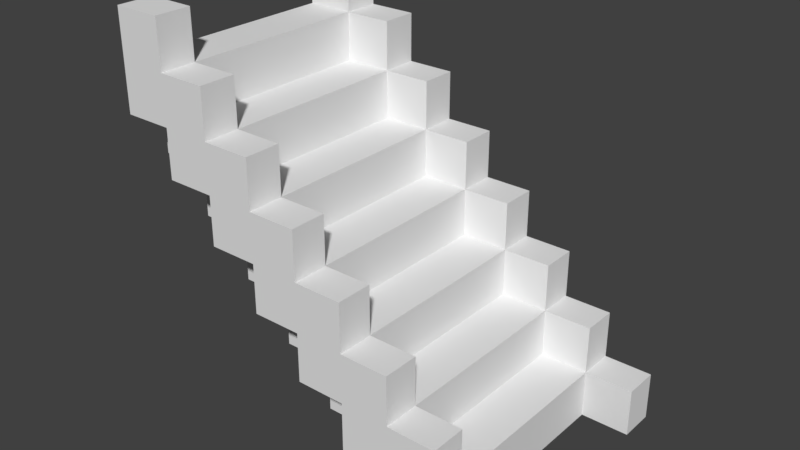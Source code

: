 # Source: path6.blend  (saved by Blender 2.79.0; exported with 4.5.12 LTS)
import bpy
from mathutils import Matrix  # noqa: F401  (used for matrix-valued properties, if any)

bpy.ops.wm.read_factory_settings(use_empty=True)
scene = bpy.context.scene
scene.name = 'Scene'

# ---- collections
col_collection_1 = bpy.data.collections.new('Collection 1'); scene.collection.children.link(col_collection_1)

# ---- materials (node trees are filled in below, after node groups)
mat_material = bpy.data.materials.new('Material')
mat_material.alpha_threshold = 0.0
mat_material.use_transparent_shadow = False
mat_material.roughness = 0.5
mat_material.line_color = (0.0, 0.0, 0.0, 1.0)

# ---- material node trees

# ---- world
world_world = bpy.data.worlds.new('World'); scene.world = world_world
world_world.color = (0.05088, 0.05088, 0.05088)
world_world.use_sun_shadow = False
world_world.sun_shadow_jitter_overblur = 0.0
world_world.cycles.sampling_method = 'MANUAL'

# ---- meshes
me_cube = bpy.data.meshes.new('Cube')
me_cube.from_pydata([(2.0, -2.0, -4.0), (2.0, 2.0, -4.0), (2.0, -2.0, -3.0), (2.0, 2.0, -3.0), (2.0, 2.74, -4.0), (2.0, 2.74, -3.0), (3.0, -2.0, -3.0), (3.0, -2.0, -4.0), (2.0, -2.75, -4.0), (3.0, 2.74, -4.0), (3.0, 2.0, -4.0), (4.0, -2.0, -4.0), (4.0, 2.0, -3.0), (1.0, -2.0, -4.0), (1.0, 2.0, -4.0), (1.0, -2.0, -3.0), (1.0, 2.0, -3.0), (2.0, -2.0, -2.0), (4.0, 2.0, -4.0), (1.0, -2.0, -2.0), (1.0, 2.0, -2.0), (2.384e-06, -2.0, -3.0), (3.338e-06, 2.0, -3.0), (1.431e-06, -2.0, -2.0), (2.384e-06, 2.0, -2.0), (1.0, -2.0, -1.0), (1.0, 2.0, -1.0), (4.768e-07, -2.0, -1.0), (1.431e-06, 2.0, -1.0), (-1.0, -2.0, -2.0), (-1.0, 2.0, -2.0), (-1.0, -2.0, -1.0), (-1.0, 2.0, -1.0), (-4.768e-07, -2.0, 9.537e-07), (-1.0, -2.0, 0.0), (-1.0, 2.0, 0.0), (-2.0, -2.0, -1.0), (-2.0, 2.0, -1.0), (-2.0, -2.0, -9.537e-07), (-2.0, 2.0, -9.537e-07), (-2.0, -2.0, 1.0), (-2.0, 2.0, 1.0), (-3.0, -2.0, -1.907e-06), (-3.0, 2.0, -1.907e-06), (-3.0, -2.0, 1.0), (-3.0, 2.0, 1.0), (-2.0, -2.0, 2.0), (-3.0, -2.0, 2.0), (-3.0, 2.0, 2.0), (-4.0, -2.0, 1.0), (-4.0, 2.0, 1.0), (-4.0, -2.0, 2.0), (-4.0, 2.0, 2.0), (-3.0, -2.0, 3.0), (-4.0, -2.0, 3.0), (-4.0, 2.0, 3.0), (2.0, 2.75, -3.0), (1.0, 2.75, -3.0), (1.0, -2.75, -3.0), (2.0, -2.75, -3.0), (2.0, 2.75, -2.0), (1.0, 2.75, -2.0), (1.0, -2.75, -2.0), (2.0, -2.75, -2.0), (2.384e-06, 2.75, -2.0), (1.431e-06, -2.75, -2.0), (1.431e-06, 2.75, -1.0), (4.768e-07, -2.75, -1.0), (-1.0, 2.75, -1.0), (-1.0, -2.75, -1.0), (4.768e-07, 2.75, 9.537e-07), (-1.0, 2.75, 0.0), (-1.0, -2.75, 0.0), (-2.0, -2.75, -9.537e-07), (-2.0, 2.75, -9.537e-07), (-2.0, -2.75, 1.0), (-2.0, 2.75, 1.0), (-3.0, -2.75, 1.0), (-3.0, 2.75, 1.0), (-3.0, -2.75, 2.0), (-3.0, 2.75, 2.0), (-2.0, 2.75, 2.0), (-4.0, -2.75, 2.0), (-4.0, 2.75, 2.0), (-3.0, -2.75, 3.0), (-4.0, -2.75, 3.0), (-4.0, 2.75, 3.0), (-3.0, 2.75, 3.0), (2.0, 2.0, -1.0), (2.0, -2.0, -1.0), (4.768e-07, 2.0, 9.537e-07), (1.0, 2.0, 1.907e-06), (1.0, -2.0, 1.907e-06), (-4.768e-07, 2.0, 1.0), (-1.0, 2.0, 1.0), (-1.0, -2.0, 1.0), (-1.431e-06, -2.0, 1.0), (-1.0, -2.0, 2.0), (-1.0, 2.0, 2.0), (-2.0, 2.0, 2.0), (-2.0, -2.0, 3.0), (-3.0, 2.0, 3.0), (-2.0, 2.0, 3.0), (-3.0, -2.0, 4.0), (-4.0, -2.0, 4.0), (-4.0, 2.0, 4.0), (-3.0, 2.0, 4.0), (2.0, 2.75, -1.0), (1.0, 2.75, -1.0), (1.0, -2.75, -1.0), (2.0, -2.75, -1.0), (1.0, 2.75, 1.907e-06), (1.0, -2.75, 1.907e-06), (-4.768e-07, -2.75, 9.537e-07), (-4.768e-07, 2.75, 1.0), (-1.0, 2.75, 1.0), (-1.0, -2.75, 1.0), (-1.431e-06, -2.75, 1.0), (-1.0, -2.75, 2.0), (-2.0, -2.75, 2.0), (-1.0, 2.75, 2.0), (-2.0, -2.75, 3.0), (-2.0, 2.75, 3.0), (-3.0, -2.75, 4.0), (-4.0, -2.75, 4.0), (-4.0, 2.75, 4.0), (-3.0, 2.75, 4.0), (3.0, 2.0, -3.0), (3.0, 2.74, -3.0), (3.0, -2.75, -4.0), (3.0, -2.75, -3.0), (2.0, 2.74, -2.0), (2.0, 2.0, -2.0), (3.0, 2.74, -2.0), (3.0, 2.0, -2.0), (4.0, 2.74, -3.0), (4.0, 2.74, -4.0), (3.0, -2.0, -2.0), (3.0, -2.75, -2.0), (4.0, -2.0, -3.0), (4.0, -2.75, -4.0), (4.0, -2.75, -3.0)], [], [(44, 40, 75, 77), (128, 127, 12, 135), (8, 129, 130, 59), (3, 5, 131, 132), (0, 7, 129, 8), (139, 141, 140, 11), (13, 15, 16, 14), (0, 2, 15, 13), (3, 1, 14, 16), (1, 0, 13, 14), (17, 132, 20, 19), (2, 3, 132, 17), (16, 15, 21, 22), (119, 46, 100, 121), (22, 21, 23, 24), (20, 16, 22, 24), (15, 19, 23, 21), (27, 23, 65, 67), (25, 26, 28, 27), (27, 28, 90, 33), (115, 76, 81, 120), (19, 20, 26, 25), (30, 29, 31, 32), (28, 24, 30, 32), (24, 23, 29, 30), (23, 27, 31, 29), (33, 90, 35, 34), (16, 20, 61, 57), (19, 25, 109, 62), (31, 34, 38, 36), (37, 36, 38, 39), (39, 38, 42, 43), (35, 32, 37, 39), (32, 31, 36, 37), (95, 94, 41, 40), (47, 53, 84, 79), (34, 35, 94, 95), (56, 5, 3, 16, 57), (43, 42, 44, 45), (38, 40, 44, 42), (41, 39, 43, 45), (35, 39, 74, 71), (46, 99, 48, 47), (44, 47, 51, 49), (35, 90, 93, 94), (40, 41, 99, 46), (50, 49, 51, 52), (45, 44, 49, 50), (48, 45, 50, 52), (54, 51, 82, 85), (53, 101, 55, 54), (52, 51, 54, 55), (47, 48, 101, 53), (19, 15, 58, 62), (58, 59, 63, 62), (56, 57, 61, 60), (65, 62, 109, 67), (61, 64, 66, 108), (66, 68, 71, 70), (69, 67, 113, 72), (71, 74, 76, 115), (73, 72, 116, 75), (76, 78, 80, 81), (77, 75, 119, 79), (80, 83, 86, 87), (82, 79, 84, 85), (24, 28, 66, 64), (51, 47, 79, 82), (90, 28, 66, 70), (41, 45, 78, 76), (9, 10, 1, 4), (26, 20, 61, 108), (109, 25, 92, 112), (27, 33, 113, 67), (15, 2, 59, 58), (75, 116, 118, 119), (32, 35, 71, 68), (40, 38, 73, 75), (48, 52, 83, 80), (34, 31, 69, 72), (40, 75, 119, 46), (39, 41, 76, 74), (80, 48, 101, 87), (20, 24, 64, 61), (45, 48, 80, 78), (28, 32, 68, 66), (23, 19, 62, 65), (99, 41, 76, 81), (25, 27, 33, 92), (31, 27, 67, 69), (113, 33, 96, 117), (47, 44, 77, 79), (67, 109, 112, 113), (52, 55, 86, 83), (38, 34, 72, 73), (2, 17, 63, 59), (54, 85, 124, 104), (96, 95, 116, 117), (94, 93, 114, 115), (92, 33, 113, 112), (97, 46, 119, 118), (99, 98, 120, 81), (100, 53, 84, 121), (101, 102, 122, 87), (103, 104, 124, 123), (26, 88, 107, 108), (105, 106, 126, 125), (89, 25, 109, 110), (90, 91, 111, 70), (33, 34, 95, 96), (71, 35, 94, 115), (99, 81, 122, 102), (85, 84, 123, 124), (60, 61, 108, 107), (95, 40, 46, 97), (101, 87, 126, 106), (87, 86, 125, 126), (62, 63, 110, 109), (41, 94, 98, 99), (132, 60, 107, 88), (86, 55, 105, 125), (84, 53, 103, 123), (63, 17, 89, 110), (70, 71, 115, 114), (46, 47, 53, 100), (26, 108, 111, 91), (72, 113, 117, 116), (48, 99, 102, 101), (116, 95, 97, 118), (79, 119, 121, 84), (53, 54, 104, 103), (20, 132, 88, 26), (94, 115, 120, 98), (81, 80, 87, 122), (90, 70, 114, 93), (55, 101, 106, 105), (17, 19, 25, 89), (108, 66, 70, 111), (34, 72, 116, 95), (28, 26, 91, 90), (6, 130, 141, 139), (6, 7, 10, 127), (0, 1, 10, 7), (5, 128, 9, 4), (3, 2, 6, 127), (130, 138, 63, 59), (132, 134, 133, 131), (5, 131, 133, 128), (128, 133, 134, 127), (127, 134, 132, 3), (63, 138, 137, 17), (6, 137, 138, 130), (2, 17, 137, 6), (18, 136, 135, 12), (9, 128, 135, 136), (7, 6, 139, 11), (127, 10, 18, 12), (130, 129, 140, 141), (129, 7, 11, 140), (10, 9, 136, 18), (0, 8, 59, 2), (3, 5, 4, 1)])
_uv = me_cube.uv_layers.new(name='UVMap')
_uv.uv.foreach_set('vector', [0.08827, 0.8845, 0.08827, 0.9422, 0.04414, 0.9422, 0.04414, 0.8845, 0.7487, 0.9957, 0.7052, 0.9957, 0.7052, 0.938, 0.7487, 0.938, 0.1248, 0.5718, 0.08323, 0.6126, 0.04161, 0.5718, 0.08323, 0.5309, 0.5439, 0.3598, 0.5439, 0.3171, 0.6028, 0.3171, 0.6028, 0.3598, 0.4851, 0.2738, 0.5439, 0.2738, 0.5439, 0.3171, 0.4851, 0.3171, 0.8382, 0.9241, 0.8823, 0.9241, 0.8823, 0.9819, 0.8382, 0.9819, 0.3674, 0.8664, 0.3085, 0.8664, 0.3085, 0.6353, 0.3674, 0.6353, 0.1837, 0.8775, 0.1837, 0.8197, 0.2425, 0.8197, 0.2425, 0.8775, 0.7205, 0.8225, 0.7793, 0.8225, 0.7793, 0.8802, 0.7205, 0.8802, 0.4851, 0.04274, 0.4851, 0.2738, 0.4262, 0.2738, 0.4262, 0.04274, 0.0, 0.8845, 0.0, 0.6535, 0.05885, 0.6535, 0.05885, 0.8845, 0.5439, 0.5909, 0.5439, 0.3598, 0.6028, 0.3598, 0.6028, 0.5909, 0.6028, 0.8652, 0.6028, 0.6342, 0.6616, 0.6342, 0.6616, 0.8652, 0.9412, 0.7509, 0.9853, 0.7509, 0.9853, 0.8086, 0.9412, 0.8086, 0.7793, 0.0, 0.7793, 0.231, 0.7205, 0.231, 0.7205, 0.0, 0.897, 0.05776, 0.897, 1.377e-08, 0.9559, 0.0, 0.9559, 0.05776, 0.8382, 0.8086, 0.8382, 0.7508, 0.897, 0.7508, 0.897, 0.8086, 0.9853, 0.8664, 0.9853, 0.9241, 0.9412, 0.9241, 0.9412, 0.8664, 0.2497, 0.8664, 0.2497, 0.6353, 0.3085, 0.6353, 0.3085, 0.8664, 0.5439, 0.3604, 0.5439, 0.5914, 0.4851, 0.5914, 0.4851, 0.3604, 0.1665, 0.2859, 0.2081, 0.3267, 0.1665, 0.3676, 0.1248, 0.3267, 0.3674, 0.361, 0.3674, 0.592, 0.3085, 0.592, 0.3085, 0.361, 0.8382, 0.231, 0.8382, 0.4621, 0.7793, 0.4621, 0.7793, 0.231, 0.897, 0.05776, 0.9559, 0.05776, 0.9559, 0.1155, 0.897, 0.1155, 0.1177, 0.6535, 0.1177, 0.8845, 0.05885, 0.8845, 0.05885, 0.6535, 0.9559, 0.231, 0.897, 0.231, 0.897, 0.1733, 0.9559, 0.1733, 0.8382, 0.231, 0.8382, 0.0, 0.897, 0.0, 0.897, 0.231, 0.897, 0.6353, 0.897, 0.5776, 0.9412, 0.5776, 0.9412, 0.6353, 0.3674, 0.361, 0.3085, 0.361, 0.3085, 0.3177, 0.3674, 0.3177, 0.7205, 0.8802, 0.6616, 0.8802, 0.6616, 0.8225, 0.7205, 0.8225, 0.8382, 0.4621, 0.8382, 0.6931, 0.7793, 0.6931, 0.7793, 0.4621, 0.8382, 1.377e-08, 0.8382, 0.231, 0.7793, 0.231, 0.7793, 0.0, 0.897, 0.3465, 0.897, 0.2888, 0.9559, 0.2888, 0.9559, 0.3465, 0.897, 0.231, 0.897, 0.4621, 0.8382, 0.4621, 0.8382, 0.231, 0.8382, 0.6931, 0.8382, 0.4621, 0.897, 0.4621, 0.897, 0.6931, 0.7205, 0.04332, 0.6616, 0.04332, 0.6616, 1.377e-08, 0.7205, 0.0, 0.2425, 0.5309, 0.2425, 0.762, 0.1837, 0.762, 0.1837, 0.5309, 0.897, 0.6931, 0.8976, 0.6931, 0.9412, 0.6931, 0.9412, 0.7509, 0.897, 0.7509, 0.5439, 0.8652, 0.5439, 0.6342, 0.6028, 0.6342, 0.6028, 0.8652, 0.3674, 0.9241, 0.3085, 0.9241, 0.3085, 0.8664, 0.3674, 0.8664, 0.1837, 0.8775, 0.2425, 0.8775, 0.2425, 0.9352, 0.1837, 0.9352, 1.0, 0.2888, 1.0, 0.3465, 0.9559, 0.3465, 0.9559, 0.2888, 0.7793, 0.9241, 0.7793, 0.6931, 0.8382, 0.6931, 0.8382, 0.9241, 0.2425, 0.762, 0.2425, 0.8197, 0.1837, 0.8197, 0.1837, 0.762, 0.4262, 0.9241, 0.3674, 0.9241, 0.3674, 0.8664, 0.4262, 0.8664, 0.7793, 0.3171, 0.7793, 0.5481, 0.7205, 0.5481, 0.7205, 0.3171, 0.4262, 0.04332, 0.4262, 0.2743, 0.3674, 0.2743, 0.3674, 0.04332, 0.4262, 0.6353, 0.4262, 0.8664, 0.3674, 0.8664, 0.3674, 0.6353, 0.8382, 0.8664, 0.897, 0.8664, 0.897, 0.9241, 0.8382, 0.9241, 0.3085, 0.2743, 0.3674, 0.2743, 0.3674, 0.3177, 0.3085, 0.3177, 0.7205, 0.8225, 0.7205, 0.5914, 0.7793, 0.5914, 0.7793, 0.8225, 0.3674, 0.04332, 0.3674, 0.2743, 0.3085, 0.2743, 0.3085, 0.04332, 0.7205, 0.04332, 0.7205, 0.2743, 0.6616, 0.2743, 0.6616, 0.04332, 1.0, 0.1155, 1.0, 0.1733, 0.9559, 0.1733, 0.9559, 0.1155, 0.1248, 0.4901, 0.08323, 0.5309, 0.04161, 0.4901, 0.08323, 0.4492, 0.2081, 0.0, 0.2497, 0.04084, 0.2081, 0.08168, 0.1665, 0.04084, 0.1248, 0.4084, 0.08323, 0.4492, 0.04161, 0.4084, 0.08323, 0.3676, 0.2081, 0.08168, 0.2497, 0.1225, 0.2081, 0.1634, 0.1665, 0.1225, 0.2081, 0.1634, 0.2497, 0.2042, 0.2081, 0.245, 0.1665, 0.2042, 0.1248, 0.3267, 0.08323, 0.3676, 0.04161, 0.3267, 0.08323, 0.2859, 0.2081, 0.245, 0.2497, 0.2859, 0.2081, 0.3267, 0.1665, 0.2859, 0.1248, 0.245, 0.08323, 0.2859, 0.04161, 0.245, 0.08323, 0.2042, 0.2081, 0.3267, 0.2497, 0.3676, 0.2081, 0.4084, 0.1665, 0.3676, 0.1248, 0.1634, 0.08323, 0.2042, 0.04161, 0.1634, 0.08323, 0.1225, 0.2081, 0.4084, 0.2497, 0.4492, 0.2081, 0.4901, 0.1665, 0.4492, 0.1248, 0.08168, 0.08323, 0.1225, 0.04161, 0.08168, 0.08323, 0.04084, 0.3527, 0.9819, 0.3527, 0.9241, 0.3968, 0.9241, 0.3968, 0.9819, 0.8235, 0.9241, 0.8235, 0.9819, 0.7793, 0.9819, 0.7793, 0.9241, 0.4851, 0.5914, 0.5439, 0.5914, 0.5439, 0.6348, 0.4851, 0.6348, 0.9412, 0.4621, 0.9412, 0.5198, 0.897, 0.5198, 0.897, 0.4621, 0.5439, 2.754e-08, 0.5439, 0.04274, 0.4851, 0.04274, 0.4851, 2.754e-08, 0.3085, 0.592, 0.3674, 0.592, 0.3674, 0.6353, 0.3085, 0.6353, 0.3085, 0.3177, 0.3085, 0.361, 0.2497, 0.361, 0.2497, 0.3177, 0.5439, 0.3604, 0.4851, 0.3604, 0.4851, 0.3171, 0.5439, 0.3171, 0.9853, 0.8086, 0.9853, 0.8664, 0.9412, 0.8664, 0.9412, 0.8086, 0.08323, 0.2042, 0.04161, 0.245, 1.052e-07, 0.2042, 0.04161, 0.1634, 0.5145, 0.7503, 0.5145, 0.808, 0.4704, 0.808, 0.4704, 0.7503, 0.3674, 0.4909, 0.3674, 0.4332, 0.4115, 0.4332, 0.4115, 0.4909, 0.897, 0.9819, 0.897, 0.9241, 0.9412, 0.9241, 0.9412, 0.9819, 0.4262, 0.808, 0.4262, 0.7503, 0.4704, 0.7503, 0.4704, 0.808, 0.3674, 0.4909, 0.4115, 0.4909, 0.4115, 0.5487, 0.3674, 0.5487, 0.9853, 0.9241, 0.9853, 0.9819, 0.9412, 0.9819, 0.9412, 0.9241, 0.3674, 0.3754, 0.4115, 0.3754, 0.4115, 0.4332, 0.3674, 0.4332, 0.9412, 0.5198, 0.9412, 0.4621, 0.9853, 0.4621, 0.9853, 0.5198, 0.4115, 0.3177, 0.4115, 0.3754, 0.3674, 0.3754, 0.3674, 0.3177, 0.2938, 0.9241, 0.2938, 0.9819, 0.2497, 0.9819, 0.2497, 0.9241, 0.9412, 0.8086, 0.9412, 0.8664, 0.897, 0.8664, 0.897, 0.8086, 0.7205, 0.5481, 0.7793, 0.5481, 0.7793, 0.5914, 0.7205, 0.5914, 0.5439, 0.8658, 0.5439, 0.9235, 0.4851, 0.9235, 0.4851, 0.8658, 0.9853, 0.6931, 0.9853, 0.7509, 0.9412, 0.7509, 0.9412, 0.6931, 0.4851, 0.3171, 0.4851, 0.3604, 0.4262, 0.3604, 0.4262, 0.3171, 1.0, 0.1733, 1.0, 0.231, 0.9559, 0.231, 0.9559, 0.1733, 0.08323, 0.3676, 0.04161, 0.4084, 5.963e-08, 0.3676, 0.04161, 0.3267, 0.3674, 0.04332, 0.3085, 0.04332, 0.3085, 1.377e-08, 0.3674, 0.0, 0.9853, 0.5198, 0.9853, 0.5776, 0.9412, 0.5776, 0.9412, 0.5198, 0.5439, 0.5909, 0.6028, 0.5909, 0.6028, 0.6342, 0.5439, 0.6342, 0.3085, 0.2743, 0.3085, 0.3177, 0.2497, 0.3177, 0.2497, 0.2743, 0.4704, 0.9235, 0.4704, 0.9813, 0.4262, 0.9813, 0.4262, 0.9235, 0.9559, 0.2888, 0.9559, 0.231, 1.0, 0.231, 1.0, 0.2888, 0.6322, 0.923, 0.6322, 0.9807, 0.5881, 0.9807, 0.5881, 0.923, 0.9412, 0.6353, 0.9412, 0.6931, 0.897, 0.6931, 0.897, 0.6353, 0.9853, 0.6353, 0.9853, 0.6931, 0.9412, 0.6931, 0.9412, 0.6353, 0.897, 0.9241, 0.897, 0.8664, 0.9412, 0.8664, 0.9412, 0.9241, 0.9412, 0.5198, 0.9412, 0.5776, 0.897, 0.5776, 0.897, 0.5198, 0.9853, 0.5776, 0.9853, 0.6353, 0.9412, 0.6353, 0.9412, 0.5776, 0.897, 0.4621, 0.897, 0.4043, 0.9412, 0.4043, 0.9412, 0.4621, 0.9412, 0.3465, 0.9412, 0.4043, 0.897, 0.4043, 0.897, 0.3465, 0.5145, 0.9235, 0.5145, 0.9813, 0.4704, 0.9813, 0.4704, 0.9235, 0.04414, 0.8845, 0.04414, 0.9422, 0.0, 0.9422, 0.0, 0.8845, 0.1248, 0.9352, 0.1248, 0.8775, 0.1837, 0.8775, 0.1837, 0.9352, 0.4704, 0.808, 0.5145, 0.808, 0.5145, 0.8658, 0.4704, 0.8658, 0.7205, 0.5481, 0.7205, 0.5914, 0.6616, 0.5914, 0.6616, 0.5481, 0.08323, 0.04084, 0.04161, 0.08168, 1.403e-07, 0.04084, 0.04161, 0.0, 0.1665, 0.04084, 0.2081, 0.08168, 0.1665, 0.1225, 0.1248, 0.08168, 0.897, 0.1155, 0.9559, 0.1155, 0.9559, 0.1733, 0.897, 0.1733, 0.9412, 0.8086, 0.897, 0.8086, 0.897, 0.7509, 0.9412, 0.7509, 0.1665, 0.4492, 0.2081, 0.4901, 0.1665, 0.5309, 0.1248, 0.4901, 0.08323, 0.4492, 0.04161, 0.4901, 4.209e-08, 0.4492, 0.04161, 0.4084, 0.3085, 0.9241, 0.2497, 0.9241, 0.2497, 0.8664, 0.3085, 0.8664, 0.4115, 0.6065, 0.3674, 0.6065, 0.3674, 0.5487, 0.4115, 0.5487, 0.3085, 1.377e-08, 0.3085, 0.04332, 0.2497, 0.04332, 0.2497, 1.377e-08, 0.6616, 1.377e-08, 0.6616, 0.04332, 0.6028, 0.04332, 0.6028, 2.754e-08, 0.6028, 0.6342, 0.6028, 0.5909, 0.6616, 0.5909, 0.6616, 0.6342, 0.1665, 0.2042, 0.2081, 0.245, 0.1665, 0.2859, 0.1248, 0.245, 0.7205, 0.8802, 0.7793, 0.8802, 0.7793, 0.938, 0.7205, 0.938, 0.3085, 0.592, 0.3085, 0.6353, 0.2497, 0.6353, 0.2497, 0.592, 0.08323, 0.2859, 0.04161, 0.3267, 7.366e-08, 0.2859, 0.04161, 0.245, 0.1837, 0.8775, 0.1248, 0.8775, 0.1248, 0.8197, 0.1837, 0.8197, 0.9412, 0.3465, 0.9853, 0.3465, 0.9853, 0.4043, 0.9412, 0.4043, 0.08323, 0.1225, 0.04161, 0.1634, 1.193e-07, 0.1225, 0.04161, 0.08168, 0.897, 0.6931, 0.897, 0.7508, 0.8382, 0.7508, 0.8382, 0.6931, 0.7205, 0.938, 0.6616, 0.938, 0.6616, 0.8802, 0.7205, 0.8802, 0.3527, 0.9819, 0.3085, 0.9819, 0.3085, 0.9241, 0.3527, 0.9241, 0.1665, 0.3676, 0.2081, 0.4084, 0.1665, 0.4492, 0.1248, 0.4084, 0.4851, 0.5914, 0.4851, 0.6348, 0.4262, 0.6348, 0.4262, 0.5914, 0.7793, 0.231, 0.7793, 0.2888, 0.7205, 0.2888, 0.7205, 0.231, 0.4262, 0.9235, 0.4262, 0.8658, 0.4851, 0.8658, 0.4851, 0.9235, 0.1665, 0.1225, 0.2081, 0.1634, 0.1665, 0.2042, 0.1248, 0.1634, 0.4262, 0.808, 0.4704, 0.808, 0.4704, 0.8658, 0.4262, 0.8658, 0.897, 0.8664, 0.8382, 0.8664, 0.8382, 0.8086, 0.897, 0.8086, 1.0, 0.1155, 0.9559, 0.1155, 0.9559, 0.05776, 1.0, 0.05776, 0.1248, 0.5309, 0.1837, 0.5309, 0.1837, 0.762, 0.1248, 0.762, 0.4851, 0.2738, 0.4851, 0.04274, 0.5439, 0.04274, 0.5439, 0.2738, 0.5439, 0.6925, 0.4851, 0.6925, 0.4851, 0.6348, 0.5439, 0.6348, 0.7205, 0.5914, 0.7205, 0.8225, 0.6616, 0.8225, 0.6616, 0.5914, 0.04161, 0.5718, 2.105e-08, 0.5309, 0.04161, 0.4901, 0.08323, 0.5309, 0.0, 1.0, 0.0, 0.9422, 0.04355, 0.9422, 0.04355, 1.0, 0.5439, 0.6925, 0.5439, 0.7503, 0.4851, 0.7503, 0.4851, 0.6925, 0.1684, 0.993, 0.1684, 0.9352, 0.2119, 0.9352, 0.2119, 0.993, 0.5439, 0.923, 0.5439, 0.8652, 0.6028, 0.8652, 0.6028, 0.923, 0.5439, 0.9807, 0.5439, 0.923, 0.5881, 0.923, 0.5881, 0.9807, 0.9559, 0.05776, 0.9559, 6.885e-09, 1.0, 0.0, 1.0, 0.05776, 0.9559, 0.231, 0.9559, 0.2888, 0.897, 0.2888, 0.897, 0.231, 0.1684, 0.993, 0.1248, 0.993, 0.1248, 0.9352, 0.1684, 0.9352, 0.4851, 0.6348, 0.4851, 0.6925, 0.4262, 0.6925, 0.4262, 0.6348, 0.6616, 0.8652, 0.6616, 0.923, 0.6028, 0.923, 0.6028, 0.8652, 0.1837, 0.762, 0.1837, 0.8197, 0.1248, 0.8197, 0.1248, 0.762, 0.04161, 0.5718, 0.08323, 0.6126, 0.04161, 0.6535, 0.0, 0.6126, 0.5439, 0.3171, 0.5439, 0.2738, 0.6028, 0.2738, 0.6028, 0.3171, 0.5439, 0.04274, 0.5439, 2.754e-08, 0.6028, 0.0, 0.6028, 0.04274, 0.9853, 0.4621, 0.9412, 0.4621, 0.9412, 0.4043, 0.9853, 0.4043, 0.7052, 0.9957, 0.6616, 0.9957, 0.6616, 0.938, 0.7052, 0.938])
me_cube.materials.append(mat_material)
me_cube.use_remesh_preserve_volume = False
me_cube.use_remesh_preserve_attributes = False
me_cube.use_mirror_vertex_groups = False
me_cube.update()

# ---- objects
ob_cube = bpy.data.objects.new('Cube', me_cube)

# ---- transforms, parenting, visibility, modifiers, constraints
ob_cube.location = (-12.64, 1.357, 3.5)
ob_cube.lock_rotations_4d = False
ob_cube.empty_display_type = 'ARROWS'
ob_cube.lineart.crease_threshold = 0.0

# ---- collection membership
col_collection_1.objects.link(ob_cube)

# ---- scene / render settings (as saved in the file)
scene.frame_start = 1; scene.frame_end = 250; scene.frame_set(1)
scene.render.engine = 'BLENDER_EEVEE_NEXT'
scene.render.resolution_percentage = 50
scene.render.dither_intensity = 0.0
scene.cycles.use_denoising = False
scene.cycles.samples = 128
scene.cycles.sampling_pattern = 'TABULATED_SOBOL'
scene.cycles.use_adaptive_sampling = False
scene.cycles.use_light_tree = False
scene.cycles.blur_glossy = 0.0
scene.cycles.sample_clamp_indirect = 0.0
scene.view_settings.view_transform = 'Standard'
bpy.context.view_layer.update()

# ---- added for rendering (the .blend has no active camera and no usable light): camera, sun
cam_auto = bpy.data.cameras.new('AutoCamera')
cam_auto.lens = 50.0
cam_auto.sensor_width = 36.0
cam_auto.clip_end = 1000.0
ob_auto_camera = bpy.data.objects.new('AutoCamera', cam_auto)
scene.collection.objects.link(ob_auto_camera)
ob_auto_camera.location = (-1.00377, -12.6098, 12.8113)
ob_auto_camera.rotation_euler = (1.09748, -7.21219e-08, 0.694738)
scene.camera = ob_auto_camera
light_auto_sun = bpy.data.lights.new('AutoSun', 'SUN')
light_auto_sun.energy = 3.0
light_auto_sun.angle = 0.0523599
ob_auto_sun = bpy.data.objects.new('AutoSun', light_auto_sun)
scene.collection.objects.link(ob_auto_sun)
ob_auto_sun.rotation_euler = (0.872665, 0.174533, 0.523599)
bpy.context.view_layer.update()
